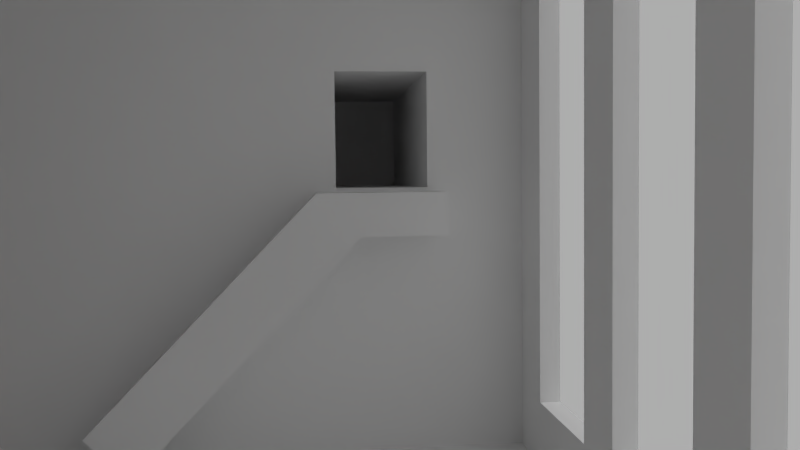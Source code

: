 # Source: homeroom.blend  (saved by Blender 2.72.0; exported with 4.5.12 LTS)
import bpy
from mathutils import Matrix  # noqa: F401  (used for matrix-valued properties, if any)

bpy.ops.wm.read_factory_settings(use_empty=True)
scene = bpy.context.scene
scene.name = 'Scene'

# ---- collections
col_collection_1 = bpy.data.collections.new('Collection 1'); scene.collection.children.link(col_collection_1)
col_collection_2 = bpy.data.collections.new('Collection 2'); scene.collection.children.link(col_collection_2)
col_collection_2.hide_render = True
col_collection_2.hide_viewport = True

# ---- images (referenced by path relative to the original .blend; pixels are not part of the script)
import os
ASSET_DIR = os.environ.get("B2B_ASSET_DIR", "")  # directory of the original .blend (textures are referenced by path, not embedded)
HERE = os.path.dirname(os.path.abspath(__file__))  # packed textures are extracted next to this script under _unpacked/

def load_image(name, relpath, width, height, colorspace="sRGB"):
    """Load a texture the original file referenced (path relative to the .blend, or extracted next to this script)."""
    p = next((c for c in (os.path.join(HERE, relpath), os.path.join(ASSET_DIR, relpath)) if relpath and os.path.exists(c)), "")
    if p:
        img = bpy.data.images.load(p, check_existing=True)
        img.name = name
    else:  # same state as the original file: an image datablock whose file is absent (Cycles renders it pink)
        img = bpy.data.images.new(name, width, height)
        img.source = "FILE"
        img.filepath = "//" + (relpath or name)
    img.colorspace_settings.name = colorspace
    return img
img_lightmap_2048 = load_image('lightmap-2048', 'home-2.png', 1024, 1024, 'sRGB')

# ---- materials (node trees are filled in below, after node groups)
mat_material_001 = bpy.data.materials.new('material.001')
mat_material_001.alpha_threshold = 0.0
mat_material_001.diffuse_color = (1.0, 1.0, 1.0, 1.0)
mat_material_001.roughness = 0.5

# ---- material node trees
mat_material_001.use_nodes = True; mat_material_001.node_tree.nodes.clear()
_N = mat_material_001.node_tree.nodes; _L = mat_material_001.node_tree.links
n0 = _N.new('ShaderNodeOutputMaterial'); n0.name = 'Material Output'; n0.location = (300, 300)
n1 = _N.new('ShaderNodeBsdfDiffuse'); n1.name = 'Diffuse BSDF'; n1.location = (10, 300)
n1.inputs[0].default_value = (1.0, 1.0, 1.0, 1.0)
n2 = _N.new('ShaderNodeTexImage'); n2.name = 'Image Texture'; n2.location = (143, 151)
n2.width = 140
n2.image = img_lightmap_2048
_L.new(n1.outputs[0], n0.inputs[0])
n0.is_active_output = True

# ---- world
world_world = bpy.data.worlds.new('World'); scene.world = world_world
world_world.color = (0.42, 0.42, 0.42)
world_world.use_sun_shadow = False
world_world.sun_shadow_jitter_overblur = 0.0
world_world.cycles.sampling_method = 'MANUAL'
world_world.cycles.sample_map_resolution = 256

# ---- cameras
cam_camera = bpy.data.cameras.new('Camera')
cam_camera.clip_end = 100.0
cam_camera.lens = 35.0
cam_camera.sensor_width = 32.0
cam_camera.sensor_height = 18.0
cam_camera.ortho_scale = 7.314
cam_camera.dof.focus_distance = 0.0

# ---- lights
light_point_003 = bpy.data.lights.new('Point.003', 'POINT')
light_point_003.color = (1.0, 0.1845, 0.0)
light_point_003.transmission_factor = 0.0
light_point_003.energy = 500.0
light_point_003.shadow_buffer_clip_start = 0.5
light_point_003.shadow_soft_size = 0.1
light_point_003.shadow_maximum_resolution = 0.006
light_point_003.use_absolute_resolution = True
light_point_003.cycles.use_multiple_importance_sampling = False
light_point_002 = bpy.data.lights.new('Point.002', 'POINT')
light_point_002.color = (1.0, 0.1845, 0.0)
light_point_002.transmission_factor = 0.0
light_point_002.energy = 500.0
light_point_002.shadow_buffer_clip_start = 0.5
light_point_002.shadow_soft_size = 0.1
light_point_002.shadow_maximum_resolution = 0.006
light_point_002.use_absolute_resolution = True
light_point_002.cycles.use_multiple_importance_sampling = False
light_point_001 = bpy.data.lights.new('Point.001', 'POINT')
light_point_001.color = (1.0, 0.1845, 0.0)
light_point_001.transmission_factor = 0.0
light_point_001.energy = 500.0
light_point_001.shadow_buffer_clip_start = 0.5
light_point_001.shadow_soft_size = 0.1
light_point_001.shadow_maximum_resolution = 0.006
light_point_001.use_absolute_resolution = True
light_point_001.cycles.use_multiple_importance_sampling = False
light_point = bpy.data.lights.new('Point', 'POINT')
light_point.transmission_factor = 0.0
light_point.energy = 1e+04
light_point.shadow_buffer_clip_start = 0.5
light_point.shadow_soft_size = 0.1
light_point.shadow_maximum_resolution = 0.006
light_point.use_absolute_resolution = True
light_point.cycles.use_multiple_importance_sampling = False

# ---- meshes
me_id112_001 = bpy.data.meshes.new('ID112.001')
me_id112_001.from_pydata([(310.0, -688.9, 196.9), (310.0, -688.9, 0.0), (521.0, -688.9, 196.9), (521.0, -688.9, 0.0), (521.0, -529.5, 196.9), (521.0, -529.5, 0.0), (310.0, -529.5, 196.9), (310.0, -529.5, 0.0), (-516.5, 78.8, 0.0), (-516.5, -441.0, 0.0), (-516.5, 78.8, 393.3), (-516.5, -441.0, 393.3), (-34.33, -441.0, 393.3), (-34.33, -441.0, -1.137e-13), (-34.33, -821.1, -1.135e-13), (-34.33, -821.1, 393.3), (-172.5, -821.1, 393.3), (-172.5, -1261.0, 393.3), (267.7, -1261.0, 393.3), (267.7, -821.1, 393.3), (267.7, -821.1, 0.0), (77.48, -821.1, -1.135e-13), (77.48, -821.1, 393.3), (77.48, -441.0, 393.3), (77.48, -822.1, -2.274e-13), (267.7, -1261.0, 0.0), (-172.5, -1261.0, 0.0), (-172.5, -821.1, 0.0), (-34.33, -822.1, -2.274e-13), (-914.2, 78.8, 393.3), (-914.2, 78.8, -2.203e-16), (-914.2, -78.77, 0.0), (-914.2, -78.77, 393.3), (-1354.0, -78.77, 393.3), (-1354.0, -78.77, 0.0), (-1354.0, 361.4, 0.0), (-1354.0, 361.4, 393.3), (-914.2, 361.4, 393.3), (-914.2, 361.4, 0.0), (-914.2, 197.7, -2.203e-16), (-914.2, 197.7, 393.3), (-516.5, 197.7, 393.3), (-516.5, 197.7, 0.0), (-516.5, 703.8, 0.0), (-516.5, 703.8, 393.3), (-27.17, 703.8, 393.3), (-27.17, 703.8, 0.0), (-27.17, 1555.0, -9.811e-14), (-27.17, 1555.0, 393.3), (-525.8, 1555.0, 393.3), (-525.8, 2252.0, 393.3), (-525.8, 2252.0, -2.274e-13), (602.4, 2252.0, -2.274e-13), (602.4, 2252.0, 393.3), (602.4, 1555.0, 393.3), (120.5, 1555.0, 393.3), (120.5, 1555.0, -9.811e-14), (602.4, 1555.0, -2.274e-13), (120.5, 703.8, 393.3), (-525.8, 1555.0, -2.274e-13), (512.0, -660.6, 169.8), (521.0, -660.6, 24.48), (512.0, -660.6, 24.48), (521.0, -660.6, 169.8), (521.0, -555.9, 169.8), (512.0, -660.6, 169.8), (512.0, -555.9, 169.8), (521.0, -660.6, 169.8), (521.0, -660.6, 24.48), (512.0, -555.9, 24.48), (512.0, -660.6, 24.48), (521.0, -555.9, 24.48), (521.0, -555.9, 169.8), (512.0, -555.9, 24.48), (521.0, -555.9, 24.48), (512.0, -555.9, 169.8), (545.3, 634.6, 203.7), (482.7, 634.6, 172.3), (545.3, 634.6, 172.3), (482.7, 634.6, 172.4), (284.3, 634.6, 32.49), (316.7, 634.6, 1.106), (450.3, 634.6, 203.7), (316.7, 691.3, 1.106), (482.7, 634.6, 172.4), (316.7, 634.6, 1.106), (482.7, 691.3, 172.4), (482.7, 691.3, 172.4), (482.7, 634.6, 172.3), (482.7, 634.6, 172.4), (482.7, 691.3, 172.3), (545.3, 691.3, 172.3), (482.7, 634.6, 172.3), (482.7, 691.3, 172.3), (545.3, 634.6, 172.3), (545.3, 691.3, 172.3), (545.3, 634.6, 203.7), (545.3, 634.6, 172.3), (545.3, 691.3, 203.7), (545.3, 634.6, 203.7), (450.3, 691.3, 203.7), (450.3, 634.6, 203.7), (545.3, 691.3, 203.7), (450.3, 634.6, 203.7), (284.3, 691.3, 32.49), (284.3, 634.6, 32.49), (450.3, 691.3, 203.7), (316.7, 691.3, 1.106), (284.3, 634.6, 32.49), (284.3, 691.3, 32.49), (316.7, 634.6, 1.106), (537.8, 954.3, 296.9), (466.2, 954.3, 206.7), (537.8, 954.3, 206.7), (466.2, 954.3, 296.9), (466.2, 954.3, 206.7), (466.2, 691.3, 296.9), (466.2, 691.3, 206.7), (466.2, 954.3, 296.9), (537.8, 691.3, 206.7), (466.2, 954.3, 206.7), (466.2, 691.3, 206.7), (537.8, 954.3, 206.7), (537.8, 954.3, 296.9), (537.8, 691.3, 206.7), (537.8, 691.3, 296.9), (537.8, 954.3, 206.7), (537.8, 954.3, 296.9), (466.2, 691.3, 296.9), (466.2, 954.3, 296.9), (537.8, 691.3, 296.9), (628.4, 533.8, 46.78), (613.3, 637.4, 46.78), (613.3, 533.8, 46.78), (628.4, 637.4, 46.78), (628.4, 637.4, 366.1), (613.3, 637.4, 46.78), (628.4, 637.4, 46.78), (613.3, 637.4, 366.1), (613.3, 533.8, 366.1), (628.4, 533.8, 46.78), (613.3, 533.8, 46.78), (628.4, 533.8, 366.1), (628.4, 637.4, 366.1), (613.3, 533.8, 366.1), (613.3, 637.4, 366.1), (628.4, 533.8, 366.1), (628.4, 379.2, 46.78), (613.3, 482.8, 46.78), (613.3, 379.2, 46.78), (628.4, 482.8, 46.78), (628.4, 482.8, 366.1), (613.3, 482.8, 46.78), (628.4, 482.8, 46.78), (613.3, 482.8, 366.1), (613.3, 379.2, 366.1), (628.4, 379.2, 46.78), (613.3, 379.2, 46.78), (628.4, 379.2, 366.1), (628.4, 482.8, 366.1), (613.3, 379.2, 366.1), (613.3, 482.8, 366.1), (628.4, 379.2, 366.1), (628.4, 224.6, 46.78), (613.3, 328.2, 46.78), (613.3, 224.6, 46.78), (628.4, 328.2, 46.78), (628.4, 328.2, 366.1), (613.3, 328.2, 46.78), (628.4, 328.2, 46.78), (613.3, 328.2, 366.1), (613.3, 224.6, 366.1), (628.4, 224.6, 46.78), (613.3, 224.6, 46.78), (628.4, 224.6, 366.1), (628.4, 328.2, 366.1), (613.3, 224.6, 366.1), (613.3, 328.2, 366.1), (628.4, 224.6, 366.1), (628.4, 70.05, 46.78), (613.3, 173.6, 46.78), (613.3, 70.05, 46.78), (628.4, 173.6, 46.78), (628.4, 173.6, 366.1), (613.3, 173.6, 46.78), (628.4, 173.6, 46.78), (613.3, 173.6, 366.1), (613.3, 70.05, 366.1), (628.4, 70.05, 46.78), (613.3, 70.05, 46.78), (628.4, 70.05, 366.1), (628.4, 173.6, 366.1), (613.3, 70.05, 366.1), (613.3, 173.6, 366.1), (628.4, 70.05, 366.1), (628.4, -84.54, 46.78), (613.3, 19.0, 46.78), (613.3, -84.54, 46.78), (628.4, 19.0, 46.78), (628.4, 19.0, 366.1), (613.3, 19.0, 46.78), (628.4, 19.0, 46.78), (613.3, 19.0, 366.1), (613.3, -84.54, 366.1), (628.4, -84.54, 46.78), (613.3, -84.54, 46.78), (628.4, -84.54, 366.1), (628.4, 19.0, 366.1), (613.3, -84.54, 366.1), (613.3, 19.0, 366.1), (628.4, -84.54, 366.1), (628.4, -239.1, 46.78), (613.3, -135.6, 46.78), (613.3, -239.1, 46.78), (628.4, -135.6, 46.78), (628.4, -135.6, 366.1), (613.3, -135.6, 46.78), (628.4, -135.6, 46.78), (613.3, -135.6, 366.1), (613.3, -239.1, 366.1), (628.4, -239.1, 46.78), (613.3, -239.1, 46.78), (628.4, -239.1, 366.1), (628.4, -135.6, 366.1), (613.3, -239.1, 366.1), (613.3, -135.6, 366.1), (628.4, -239.1, 366.1), (628.4, -393.7, 46.78), (613.3, -290.2, 46.78), (613.3, -393.7, 46.78), (628.4, -290.2, 46.78), (628.4, -290.2, 366.1), (613.3, -290.2, 46.78), (628.4, -290.2, 46.78), (613.3, -290.2, 366.1), (613.3, -393.7, 366.1), (628.4, -393.7, 46.78), (613.3, -393.7, 46.78), (628.4, -393.7, 366.1), (628.4, -290.2, 366.1), (613.3, -393.7, 366.1), (613.3, -290.2, 366.1), (628.4, -393.7, 366.1), (168.0, 358.0, 393.3), (168.0, 275.3, -2.274e-13), (168.0, 275.3, 393.3), (168.0, 358.0, -2.274e-13), (250.7, 275.3, 393.3), (168.0, 275.3, -2.274e-13), (250.7, 275.3, -2.274e-13), (168.0, 275.3, 393.3), (168.0, 358.0, 393.3), (250.7, 358.0, -2.274e-13), (168.0, 358.0, -2.274e-13), (250.7, 358.0, 393.3), (250.7, 358.0, -2.274e-13), (250.7, 275.3, 393.3), (250.7, 275.3, -2.274e-13), (250.7, 358.0, 393.3), (168.0, -23.12, 393.3), (168.0, -105.8, -2.274e-13), (168.0, -105.8, 393.3), (168.0, -23.12, -2.274e-13), (250.7, -105.8, 393.3), (168.0, -105.8, -2.274e-13), (250.7, -105.8, -2.274e-13), (168.0, -105.8, 393.3), (168.0, -23.12, 393.3), (250.7, -23.12, -2.274e-13), (168.0, -23.12, -2.274e-13), (250.7, -23.12, 393.3), (250.7, -23.12, -2.274e-13), (250.7, -105.8, 393.3), (250.7, -105.8, -2.274e-13), (250.7, -23.12, 393.3), (-178.9, -23.12, 393.3), (-178.9, -105.8, -2.274e-13), (-178.9, -105.8, 393.3), (-178.9, -23.12, -2.274e-13), (-96.19, -105.8, 393.3), (-178.9, -105.8, -2.274e-13), (-96.19, -105.8, -2.274e-13), (-178.9, -105.8, 393.3), (-178.9, -23.12, 393.3), (-96.19, -23.12, -2.274e-13), (-178.9, -23.12, -2.274e-13), (-96.19, -23.12, 393.3), (-96.19, -23.12, -2.274e-13), (-96.19, -105.8, 393.3), (-96.19, -105.8, -2.274e-13), (-96.19, -23.12, 393.3), (-188.7, 358.0, 393.3), (-188.7, 275.3, -2.274e-13), (-188.7, 275.3, 393.3), (-188.7, 358.0, -2.274e-13), (-106.0, 275.3, 393.3), (-188.7, 275.3, -2.274e-13), (-106.0, 275.3, -2.274e-13), (-188.7, 275.3, 393.3), (-188.7, 358.0, 393.3), (-106.0, 358.0, -2.274e-13), (-188.7, 358.0, -2.274e-13), (-106.0, 358.0, 393.3), (-106.0, 358.0, -2.274e-13), (-106.0, 275.3, 393.3), (-106.0, 275.3, -2.274e-13), (-106.0, 358.0, 393.3), (-495.8, 92.27, 3.297e-12), (-495.8, -426.8, 393.3), (-495.8, -426.8, 6.594e-12), (-495.8, 92.27, 393.3), (66.06, -424.1, 2.04e-12), (168.0, -105.8, -2.274e-13), (103.5, 691.3, 2.045e-12), (391.6, -424.1, 5.057e-12), (250.7, -105.8, -2.274e-13), (250.7, -23.12, -2.274e-13), (250.7, 275.3, -2.274e-13), (250.7, 358.0, -2.274e-13), (445.6, -529.5, 2.804e-12), (391.6, -529.5, 2.554e-12), (168.0, 358.0, -2.274e-13), (613.3, 691.3, 7.11e-12), (168.0, -23.12, -2.274e-13), (168.0, 275.3, -2.274e-13), (445.6, -424.1, 5.556e-12), (613.3, -424.1, 7.11e-12), (-188.7, 275.3, -2.274e-13), (-178.9, -23.12, -2.274e-13), (-106.0, 275.3, -2.274e-13), (-178.9, -105.8, -2.274e-13), (-96.19, -23.12, -2.274e-13), (-106.0, 358.0, -2.274e-13), (-23.27, -426.8, 2.579e-11), (-495.8, 92.27, 3.297e-12), (-495.8, -426.8, 6.594e-12), (-495.8, 179.2, 1.888e-12), (-495.8, 691.3, 6.594e-12), (-96.19, -105.8, -2.274e-13), (252.0, -1243.0, 0.0), (-156.3, -834.5, -1.047e-13), (-156.3, -1243.0, 0.0), (-23.27, -834.5, -1.091e-13), (66.06, -834.5, -1.106e-13), (-11.44, 691.3, 3.41e-12), (252.0, -834.5, -1.047e-13), (-11.44, 1574.0, -1.556e-13), (-490.2, 2235.0, -3.163e-13), (-490.2, 1574.0, -2.274e-13), (579.3, 2235.0, -3.163e-13), (103.5, 1574.0, -1.542e-13), (579.3, 1574.0, -2.274e-13), (-188.7, 358.0, -2.274e-13), (-926.2, 179.2, -1.924e-16), (-926.2, 92.27, -1.789e-16), (-926.2, -69.12, -1.374e-16), (-1338.0, 342.7, 0.0), (-1338.0, -69.12, 0.0), (-926.2, 342.7, -1.374e-16), (-926.2, 92.27, 393.3), (-495.8, 92.27, 3.297e-12), (-926.2, 92.27, -1.789e-16), (-495.8, 92.27, 393.3), (-11.44, 691.3, 393.3), (-495.8, 179.2, 393.3), (-495.8, 691.3, 393.3), (-495.8, 92.27, 393.3), (-495.8, -426.8, 393.3), (-23.27, -426.8, 393.3), (-23.27, -834.5, 393.3), (-156.3, -1106.0, 393.3), (-156.3, -834.5, 393.3), (252.0, -1106.0, 393.3), (66.06, -834.5, 393.3), (252.0, -834.5, 393.3), (-926.2, 92.27, 393.3), (-926.2, 179.2, 393.3), (-926.2, 342.7, 393.3), (-1338.0, -69.12, 393.3), (-1338.0, 342.7, 393.3), (-926.2, -69.12, 393.3), (579.3, 2235.0, 393.3), (-490.2, 1574.0, 393.3), (-490.2, 2235.0, 393.3), (-11.44, 1574.0, 393.3), (103.5, 1574.0, 393.3), (66.06, -424.1, 393.3), (579.3, 1574.0, 393.3), (103.5, 691.3, 393.3), (613.3, -424.1, 393.3), (613.3, 691.3, 393.3), (-495.8, -426.8, 393.3), (-23.27, -426.8, 2.579e-11), (-495.8, -426.8, 6.594e-12), (-23.27, -426.8, 393.3), (391.6, -529.5, 2.554e-12), (391.6, -424.1, 114.2), (391.6, -529.5, 114.2), (391.6, -424.1, 5.057e-12), (391.6, -538.2, 5.108e-12), (445.6, -529.5, 2.804e-12), (391.6, -529.5, 2.554e-12), (445.6, -538.2, 5.608e-12), (445.6, -424.1, 114.2), (445.6, -529.5, 2.804e-12), (445.6, -529.5, 114.2), (445.6, -424.1, 5.556e-12), (66.06, -424.1, 393.3), (391.6, -424.1, 5.057e-12), (66.06, -424.1, 2.04e-12), (391.6, -424.1, 114.2), (445.6, -424.1, 114.2), (613.3, -424.1, 7.11e-12), (445.6, -424.1, 5.556e-12), (613.3, -424.1, 393.3), (613.3, -424.1, 393.3), (613.3, -393.7, 366.1), (613.3, -424.1, 7.11e-12), (613.3, 691.3, 393.3), (613.3, -290.2, 366.1), (613.3, -239.1, 366.1), (613.3, -290.2, 46.78), (613.3, -135.6, 366.1), (613.3, -84.54, 366.1), (613.3, -135.6, 46.78), (613.3, 19.0, 366.1), (613.3, 70.05, 366.1), (613.3, 19.0, 46.78), (613.3, 173.6, 366.1), (613.3, 224.6, 366.1), (613.3, 173.6, 46.78), (613.3, 328.2, 366.1), (613.3, 379.2, 366.1), (613.3, 328.2, 46.78), (613.3, 482.8, 366.1), (613.3, 533.8, 366.1), (613.3, 482.8, 46.78), (613.3, 637.4, 366.1), (613.3, 637.4, 46.78), (613.3, -393.7, 46.78), (613.3, 691.3, 7.11e-12), (613.3, -239.1, 46.78), (613.3, -84.54, 46.78), (613.3, 70.05, 46.78), (613.3, 224.6, 46.78), (613.3, 379.2, 46.78), (613.3, 533.8, 46.78), (613.3, 691.3, 7.11e-12), (545.3, 691.3, 172.3), (316.7, 691.3, 1.106), (613.3, 691.3, 393.3), (545.3, 691.3, 203.7), (537.8, 691.3, 206.7), (450.3, 691.3, 203.7), (537.8, 691.3, 296.9), (466.2, 691.3, 296.9), (103.5, 691.3, 393.3), (103.5, 691.3, 2.045e-12), (284.3, 691.3, 32.49), (466.2, 691.3, 206.7), (482.7, 691.3, 172.3), (482.7, 691.3, 172.4), (103.5, 1574.0, 393.3), (103.5, 691.3, 2.045e-12), (103.5, 691.3, 393.3), (103.5, 1574.0, -1.542e-13), (103.5, 1574.0, -1.542e-13), (579.3, 1574.0, 393.3), (579.3, 1574.0, -2.274e-13), (103.5, 1574.0, 393.3), (579.3, 2235.0, 393.3), (579.3, 1574.0, -2.274e-13), (579.3, 1574.0, 393.3), (579.3, 2235.0, -3.163e-13), (579.3, 2235.0, 393.3), (-490.2, 2235.0, -3.163e-13), (579.3, 2235.0, -3.163e-13), (-490.2, 2235.0, 393.3), (-490.2, 2235.0, -3.163e-13), (-490.2, 1574.0, 393.3), (-490.2, 1574.0, -2.274e-13), (-490.2, 2235.0, 393.3), (-490.2, 1574.0, 393.3), (-11.44, 1574.0, -1.556e-13), (-490.2, 1574.0, -2.274e-13), (-11.44, 1574.0, 393.3), (-11.44, 1574.0, -1.556e-13), (-11.44, 691.3, 393.3), (-11.44, 691.3, 3.41e-12), (-11.44, 1574.0, 393.3), (-11.44, 691.3, 393.3), (-495.8, 691.3, 6.594e-12), (-11.44, 691.3, 3.41e-12), (-495.8, 691.3, 393.3), (-495.8, 691.3, 6.594e-12), (-495.8, 179.2, 393.3), (-495.8, 179.2, 1.888e-12), (-495.8, 691.3, 393.3), (-495.8, 179.2, 1.888e-12), (-926.2, 179.2, 393.3), (-926.2, 179.2, -1.924e-16), (-495.8, 179.2, 393.3), (-926.2, 342.7, 393.3), (-926.2, 179.2, -1.924e-16), (-926.2, 179.2, 393.3), (-926.2, 342.7, -1.374e-16), (-926.2, 342.7, 393.3), (-1338.0, 342.7, 0.0), (-926.2, 342.7, -1.374e-16), (-1338.0, 342.7, 393.3), (-1338.0, 342.7, 0.0), (-1338.0, -69.12, 393.3), (-1338.0, -69.12, 0.0), (-1338.0, 342.7, 393.3), (-1338.0, -69.12, 0.0), (-926.2, -69.12, 393.3), (-926.2, -69.12, -1.374e-16), (-1338.0, -69.12, 393.3), (-926.2, -69.12, 393.3), (-926.2, 92.27, -1.789e-16), (-926.2, -69.12, -1.374e-16), (-926.2, 92.27, 393.3), (-23.27, -426.8, 2.579e-11), (-23.27, -834.5, 393.3), (-23.27, -834.5, -1.091e-13), (-23.27, -426.8, 393.3), (-23.27, -834.5, 393.3), (-156.3, -834.5, -1.047e-13), (-23.27, -834.5, -1.091e-13), (-156.3, -834.5, 393.3), (-156.3, -834.5, -1.047e-13), (-156.3, -1243.0, 393.3), (-156.3, -1243.0, 0.0), (-156.3, -834.5, 393.3), (-156.3, -1243.0, 393.3), (252.0, -1243.0, 0.0), (-156.3, -1243.0, 0.0), (252.0, -1243.0, 393.3), (252.0, -1243.0, 0.0), (252.0, -1243.0, 393.3), (252.0, -834.5, -1.047e-13), (252.0, -834.5, 393.3), (252.0, -834.5, -1.047e-13), (66.06, -834.5, 393.3), (66.06, -834.5, -1.106e-13), (252.0, -834.5, 393.3), (66.06, -424.1, 393.3), (66.06, -834.5, -1.106e-13), (66.06, -834.5, 393.3), (66.06, -424.1, 2.04e-12), (252.0, -1106.0, 393.3), (-156.3, -1243.0, 393.3), (-156.3, -1106.0, 393.3), (252.0, -1243.0, 393.3), (445.6, -424.1, 114.2), (391.6, -424.1, 114.2), (445.6, -530.0, 114.2), (391.6, -530.0, 114.2), (391.6, -529.5, 2.554e-12), (391.6, -538.2, 114.2), (391.6, -538.2, 5.108e-12), (391.6, -529.5, 114.2), (310.0, -529.5, 0.0), (320.6, -538.2, 0.0), (310.0, -688.9, 0.0), (391.6, -529.5, 2.554e-12), (391.6, -538.2, 5.108e-12), (521.0, -529.5, 0.0), (445.6, -538.2, 5.608e-12), (445.6, -529.5, 2.804e-12), (512.0, -538.2, 0.0), (512.0, -682.3, 0.0), (320.6, -682.3, 0.0), (521.0, -688.9, 0.0), (512.0, -682.3, 0.0), (320.6, -538.2, 0.0), (320.6, -682.3, 0.0), (512.0, -538.2, 0.0), (445.6, -538.2, 5.608e-12), (445.6, -538.2, 114.2), (445.6, -529.5, 2.804e-12), (445.6, -529.5, 114.2), (445.6, -529.5, 196.9), (445.6, -530.0, 114.2), (445.6, -530.0, 196.9), (445.6, -529.5, 114.2), (445.6, -530.0, 114.2), (391.6, -538.2, 114.2), (391.6, -530.0, 114.2), (445.6, -538.2, 114.2), (391.6, -530.0, 114.2), (391.6, -529.5, 196.9), (391.6, -530.0, 196.9), (391.6, -529.5, 114.2), (512.0, -538.2, 196.9), (445.6, -538.2, 5.608e-12), (512.0, -538.2, 0.0), (445.6, -538.2, 114.2), (391.6, -538.2, 5.108e-12), (320.6, -538.2, 196.9), (320.6, -538.2, 0.0), (391.6, -538.2, 114.2), (320.6, -682.3, 0.0), (320.6, -538.2, 196.9), (320.6, -682.3, 196.9), (320.6, -538.2, 0.0), (320.6, -682.3, 196.9), (512.0, -682.3, 0.0), (320.6, -682.3, 0.0), (512.0, -682.3, 196.9), (512.0, -682.3, 196.9), (512.0, -660.6, 169.8), (512.0, -682.3, 0.0), (512.0, -538.2, 196.9), (512.0, -555.9, 169.8), (512.0, -555.9, 24.48), (512.0, -660.6, 24.48), (512.0, -538.2, 0.0), (310.0, -688.9, 196.9), (320.6, -682.3, 196.9), (310.0, -529.5, 196.9), (521.0, -688.9, 196.9), (512.0, -682.3, 196.9), (512.0, -538.2, 196.9), (320.6, -538.2, 196.9), (391.6, -529.5, 196.9), (391.6, -530.0, 196.9), (445.6, -530.0, 196.9), (445.6, -529.5, 196.9), (521.0, -529.5, 196.9), (511.7, -682.4, 197.8), (370.1, -538.3, 197.8), (370.3, -682.3, 196.9), (511.7, -538.3, 197.8), (370.3, -682.3, 196.9), (320.6, -538.2, 196.9), (320.6, -682.3, 196.9), (370.3, -538.2, 196.9)], [(1, 0), (3, 2), (5, 4), (7, 6), (9, 8), (8, 10), (11, 10), (12, 11), (13, 12), (14, 13), (14, 15), (16, 15), (17, 16), (18, 17), (19, 18), (20, 19), (21, 20), (21, 22), (23, 22), (21, 24), (20, 25), (25, 26), (26, 27), (22, 19), (25, 18), (26, 17), (27, 16), (27, 14), (28, 14), (15, 12), (10, 29), (30, 29), (30, 31), (31, 32), (32, 33), (34, 33), (34, 35), (35, 36), (36, 37), (38, 37), (38, 39), (39, 40), (40, 41), (42, 41), (42, 43), (43, 44), (44, 45), (46, 45), (47, 46), (47, 48), (48, 49), (49, 50), (51, 50), (51, 52), (52, 53), (53, 54), (54, 55), (56, 55), (57, 56), (58, 55), (57, 54), (52, 57), (59, 51), (50, 53), (59, 49), (47, 59), (48, 45), (43, 46), (41, 44), (39, 42), (37, 40), (35, 38), (33, 36), (31, 34), (29, 32), (8, 30), (9, 11), (13, 9)], [(478, 481, 479), (512, 510, 511), (510, 513, 511), (415, 416, 439), (247, 250, 248), (227, 230, 228), (457, 447, 449), (271, 274, 272), (490, 493, 491), (87, 90, 88), (111, 114, 112), (602, 605, 603), (287, 290, 288), (239, 242, 240), (534, 537, 535), (486, 489, 487), (466, 469, 467), (183, 186, 184), (131, 134, 132), (299, 302, 300), (83, 86, 84), (187, 190, 188), (522, 525, 523), (207, 210, 208), (502, 505, 503), (60, 63, 61), (143, 146, 144), (395, 398, 396), (175, 178, 176), (219, 222, 220), (518, 521, 519), (307, 310, 308), (199, 202, 200), (403, 406, 404), (191, 194, 192), (526, 529, 527), (64, 67, 65), (323, 324, 321), (127, 130, 128), (263, 266, 264), (215, 218, 216), (462, 465, 463), (546, 549, 547), (72, 75, 73), (259, 262, 260), (211, 214, 212), (279, 282, 280), (135, 138, 136), (330, 334, 335), (95, 98, 96), (399, 402, 400), (331, 321, 329), (235, 238, 236), (355, 358, 356), (231, 234, 232), (275, 278, 276), (630, 631, 633), (251, 254, 252), (550, 553, 551), (506, 509, 507), (498, 501, 499), (386, 368, 366), (99, 102, 100), (167, 170, 168), (203, 206, 204), (223, 226, 224), (601, 597, 594), (91, 94, 92), (267, 270, 268), (119, 122, 120), (474, 477, 475), (451, 450, 454), (577, 575, 576), (171, 174, 172), (579, 581, 580), (303, 306, 304), (159, 162, 160), (123, 126, 124), (584, 582, 583), (582, 585, 583), (291, 294, 292), (377, 380, 378), (139, 142, 140), (482, 485, 483), (195, 198, 196), (283, 286, 284), (494, 497, 495), (68, 71, 69), (586, 589, 587), (391, 394, 392), (147, 150, 148), (115, 118, 116), (376, 375, 380), (151, 154, 152), (163, 166, 164), (255, 258, 256), (531, 532, 530), (542, 545, 543), (243, 246, 244), (540, 538, 539), (410, 407, 414), (359, 362, 360), (556, 557, 554), (557, 555, 554), (558, 561, 559), (606, 609, 607), (592, 590, 591), (590, 593, 591), (634, 635, 637), (179, 182, 180), (109, 107, 108), (107, 110, 108), (155, 158, 156), (613, 614, 611), (295, 298, 296), (514, 517, 515), (626, 625, 624), (624, 623, 626), (470, 473, 471), (103, 106, 104), (353, 358, 355), (480, 478, 479), (80, 81, 79), (82, 79, 76), (82, 80, 79), (79, 77, 78), (79, 78, 76), (416, 415, 419), (417, 415, 439), (418, 440, 438), (418, 434, 432), (418, 438, 437), (415, 425, 423), (418, 437, 435), (422, 415, 423), (425, 415, 426), (428, 418, 429), (431, 418, 432), (434, 418, 435), (415, 422, 420), (415, 418, 428), (415, 428, 426), (418, 431, 429), (249, 247, 248), (415, 420, 419), (229, 227, 228), (460, 461, 449), (453, 459, 455), (449, 447, 460), (455, 456, 453), (448, 447, 451), (447, 450, 451), (273, 271, 272), (458, 456, 457), (456, 458, 453), (449, 458, 457), (447, 448, 460), (492, 490, 491), (89, 87, 88), (113, 111, 112), (604, 602, 603), (289, 287, 288), (241, 239, 240), (536, 534, 535), (488, 486, 487), (468, 466, 467), (185, 183, 184), (133, 131, 132), (301, 299, 300), (85, 83, 84), (189, 187, 188), (524, 522, 523), (209, 207, 208), (504, 502, 503), (62, 60, 61), (145, 143, 144), (397, 395, 396), (177, 175, 176), (221, 219, 220), (520, 518, 519), (309, 307, 308), (201, 199, 200), (405, 403, 404), (193, 191, 192), (528, 526, 527), (66, 64, 65), (312, 323, 321), (129, 127, 128), (265, 263, 264), (217, 215, 216), (464, 462, 463), (548, 546, 547), (74, 72, 73), (261, 259, 260), (213, 211, 212), (281, 279, 280), (137, 135, 136), (352, 344, 337), (336, 334, 327), (337, 336, 352), (336, 353, 354), (97, 95, 96), (333, 338, 330), (336, 327, 352), (336, 354, 334), (333, 330, 335), (330, 328, 334), (334, 328, 327), (401, 399, 400), (339, 345, 343), (321, 331, 312), (341, 339, 343), (321, 322, 313), (342, 340, 341), (313, 344, 321), (342, 341, 343), (321, 344, 332), (311, 333, 343), (333, 311, 338), (346, 350, 349), (350, 351, 349), (313, 350, 344), (331, 329, 328), (331, 338, 312), (347, 346, 349), (347, 348, 346), (344, 352, 332), (237, 235, 236), (329, 321, 332), (350, 346, 344), (333, 342, 343), (329, 327, 328), (338, 311, 312), (357, 355, 356), (233, 231, 232), (277, 275, 276), (632, 631, 630), (253, 251, 252), (552, 550, 551), (508, 506, 507), (500, 498, 499), (373, 374, 372), (386, 388, 389), (373, 372, 370), (364, 363, 388), (370, 371, 369), (386, 366, 388), (373, 370, 369), (381, 387, 385), (369, 368, 373), (385, 384, 381), (384, 383, 381), (368, 367, 366), (388, 390, 389), (384, 382, 383), (366, 375, 376), (366, 364, 388), (366, 376, 364), (363, 384, 385), (101, 99, 100), (368, 386, 373), (364, 365, 363), (363, 385, 388), (169, 167, 168), (205, 203, 204), (225, 223, 224), (598, 601, 600), (594, 597, 596), (597, 595, 596), (93, 91, 92), (594, 599, 601), (601, 599, 600), (269, 267, 268), (121, 119, 120), (476, 474, 475), (453, 451, 459), (454, 450, 455), (574, 577, 576), (451, 452, 459), (454, 452, 451), (450, 456, 455), (173, 171, 172), (578, 579, 580), (305, 303, 304), (161, 159, 160), (125, 123, 124), (322, 321, 318), (318, 317, 322), (320, 319, 325), (314, 315, 311), (314, 320, 325), (315, 312, 311), (317, 324, 323), (317, 326, 322), (325, 315, 314), (317, 323, 316), (326, 316, 315), (325, 326, 315), (326, 317, 316), (293, 291, 292), (379, 377, 378), (141, 139, 140), (484, 482, 483), (197, 195, 196), (285, 283, 284), (496, 494, 495), (70, 68, 69), (588, 586, 587), (393, 391, 392), (149, 147, 148), (117, 115, 116), (377, 376, 380), (153, 151, 152), (165, 163, 164), (257, 255, 256), (533, 531, 530), (544, 542, 543), (245, 243, 244), (541, 540, 539), (412, 413, 411), (410, 408, 409), (414, 412, 411), (410, 409, 407), (414, 411, 410), (361, 359, 360), (433, 431, 432), (428, 429, 444), (433, 432, 445), (430, 428, 444), (445, 440, 433), (436, 434, 435), (436, 440, 445), (444, 440, 430), (425, 426, 443), (422, 423, 442), (427, 425, 443), (424, 422, 442), (443, 417, 427), (417, 441, 424), (436, 435, 446), (446, 438, 440), (439, 421, 417), (421, 419, 420), (417, 421, 441), (436, 446, 440), (443, 430, 417), (442, 417, 424), (421, 420, 441), (430, 440, 417), (417, 442, 427), (440, 444, 433), (560, 558, 559), (608, 606, 607), (565, 566, 563), (570, 568, 569), (562, 565, 563), (570, 569, 567), (572, 564, 563), (567, 573, 570), (573, 571, 570), (573, 564, 572), (571, 573, 572), (564, 562, 563), (636, 635, 634), (181, 179, 180), (615, 613, 617), (612, 610, 611), (612, 616, 617), (612, 611, 616), (616, 615, 617), (157, 155, 156), (611, 610, 613), (613, 615, 614), (297, 295, 296), (516, 514, 515), (624, 625, 620), (628, 627, 623), (620, 618, 624), (629, 628, 623), (621, 629, 623), (622, 621, 623), (618, 621, 619), (621, 622, 619), (618, 619, 624), (623, 627, 626), (472, 470, 471), (105, 103, 104), (354, 353, 355)])
_uv = me_id112_001.uv_layers.new(name='UVMap')
_uv.uv.foreach_set('vector', [0.5823, 0.5834, 0.6727, 0.5834, 0.6727, 0.3943, 0.2872, 0.876, 0.2872, 0.7845, 0.1968, 0.876, 0.2851, 0.7825, 0.1948, 0.7825, 0.1948, 0.874, 0.5281, 0.9308, 0.5281, 0.9492, 0.4377, 0.9492, 0.5763, 0.9064, 0.5763, 0.9248, 0.4859, 0.9248, 0.3474, 0.7845, 0.3474, 0.8029, 0.3414, 0.8029, 0.8956, 0.876, 0.9378, 0.7845, 0.9378, 0.876, 0.7269, 0.9492, 0.8173, 0.9492, 0.8173, 0.9308, 0.004008, 0.6809, 0.1908, 0.6809, 0.1908, 0.5894, 0.3775, 0.8029, 0.3835, 0.8029, 0.3835, 0.7845, 0.2932, 0.8029, 0.3112, 0.8029, 0.3112, 0.7845, 0.7751, 0.7785, 0.8173, 0.7785, 0.8173, 0.7357, 0.8233, 0.9492, 0.9137, 0.9492, 0.9137, 0.9308, 0.3715, 0.7845, 0.3715, 0.8029, 0.3655, 0.8029, 0.09438, 0.7845, 0.09438, 0.876, 0.004008, 0.876, 0.6787, 0.1931, 0.7691, 0.1931, 0.7691, 0.004008, 0.5823, 0.1931, 0.6727, 0.1931, 0.6727, 0.004008, 0.9799, 0.9736, 0.9859, 0.9736, 0.9859, 0.8821, 0.3353, 0.8577, 0.3353, 0.876, 0.3293, 0.876, 0.4799, 0.9064, 0.4799, 0.9248, 0.3896, 0.9248, 0.8233, 0.9736, 0.9137, 0.9736, 0.9137, 0.9552, 0.9799, 0.09556, 0.9859, 0.09556, 0.9859, 0.004008, 0.6787, 0.6809, 0.7691, 0.6809, 0.7691, 0.5894, 0.3835, 0.8333, 0.3835, 0.8517, 0.3775, 0.8517, 0.9137, 0.4918, 0.9137, 0.5834, 0.8715, 0.5834, 0.8233, 0.437, 0.8293, 0.437, 0.8293, 0.3943, 0.3594, 0.7845, 0.3594, 0.8029, 0.3534, 0.8029, 0.7992, 0.7297, 0.8173, 0.7297, 0.8173, 0.6869, 0.7088, 0.8089, 0.7088, 0.8273, 0.7028, 0.8273, 0.09438, 0.9918, 0.09438, 0.998, 0.004008, 0.998, 0.7691, 0.8821, 0.7691, 0.9248, 0.6787, 0.9248, 0.3835, 0.6869, 0.3835, 0.7785, 0.1968, 0.7785, 0.9799, 0.876, 0.9859, 0.876, 0.9859, 0.7845, 0.7932, 0.6869, 0.7932, 0.7297, 0.7751, 0.7297, 0.6968, 0.8089, 0.6968, 0.8273, 0.6908, 0.8273, 0.8715, 0.09556, 0.9137, 0.09556, 0.9137, 0.004008, 0.3474, 0.8333, 0.3474, 0.8517, 0.3414, 0.8517, 0.8655, 0.8821, 0.8655, 0.9004, 0.7751, 0.9004, 0.9378, 0.1016, 0.9378, 0.1931, 0.9197, 0.1931, 0.9438, 0.1931, 0.9619, 0.1931, 0.9619, 0.1016, 0.9679, 0.7785, 0.9739, 0.7785, 0.9739, 0.6869, 0.1908, 0.6869, 0.1908, 0.7785, 0.004008, 0.7785, 0.5823, 0.6809, 0.6727, 0.6809, 0.6727, 0.5894, 0.8594, 0.437, 0.8655, 0.437, 0.8655, 0.3943, 0.9859, 0.2967, 0.9859, 0.3882, 0.9679, 0.3882, 0.3594, 0.8333, 0.3594, 0.8517, 0.3534, 0.8517, 0.8173, 0.9552, 0.8173, 0.9736, 0.7269, 0.9736, 0.2872, 0.9918, 0.2872, 0.998, 0.1968, 0.998, 0.7691, 0.3882, 0.6787, 0.3882, 0.7691, 0.1991, 0.2932, 0.8517, 0.2992, 0.8517, 0.2992, 0.8333, 0.9498, 0.9552, 0.9498, 0.9614, 0.9438, 0.9614, 0.8655, 0.6869, 0.8233, 0.7297, 0.8655, 0.7297, 0.9799, 0.7785, 0.9859, 0.7785, 0.9859, 0.6869, 0.8233, 0.2907, 0.9137, 0.2907, 0.9137, 0.1991, 0.9799, 0.6809, 0.9859, 0.6809, 0.9859, 0.5894, 0.9859, 0.1991, 0.9859, 0.2907, 0.9679, 0.2907, 0.8655, 0.7357, 0.8233, 0.7785, 0.8655, 0.7785, 0.9679, 0.4858, 0.9859, 0.4858, 0.9859, 0.3943, 0.2872, 0.8821, 0.2872, 0.9248, 0.1968, 0.9248, 0.5763, 0.7845, 0.5763, 0.876, 0.4859, 0.876, 0.7751, 0.876, 0.8655, 0.876, 0.8655, 0.7845, 0.1968, 0.5834, 0.2872, 0.5834, 0.2872, 0.3943, 0.3173, 0.8029, 0.3353, 0.8029, 0.3353, 0.7845, 0.2872, 0.9796, 0.2872, 0.9858, 0.1968, 0.9858, 0.09438, 0.9796, 0.09438, 0.9858, 0.004008, 0.9858, 0.3594, 0.8577, 0.3594, 0.876, 0.3534, 0.876, 0.7149, 0.8273, 0.7209, 0.8273, 0.7209, 0.8089, 0.2932, 0.8273, 0.3112, 0.8273, 0.3112, 0.8089, 0.8956, 0.7785, 0.9378, 0.7785, 0.9378, 0.6869, 0.9619, 0.4918, 0.9619, 0.5834, 0.9438, 0.5834, 0.3896, 0.6809, 0.5763, 0.6809, 0.5763, 0.5894, 0.9619, 0.9308, 0.9197, 0.937, 0.9619, 0.937, 0.9137, 0.8821, 0.9137, 0.9248, 0.8715, 0.9248, 0.9679, 0.6809, 0.9739, 0.6809, 0.9739, 0.5894, 0.8715, 0.437, 0.8775, 0.437, 0.8775, 0.3943, 0.5341, 0.9736, 0.6245, 0.9736, 0.6245, 0.9552, 0.3112, 0.8333, 0.3112, 0.8517, 0.3052, 0.8517, 0.9438, 0.3882, 0.9619, 0.3882, 0.9619, 0.2967, 0.3835, 0.876, 0.3775, 0.876, 0.3835, 0.8577, 0.3715, 0.8577, 0.3715, 0.876, 0.3655, 0.876, 0.4377, 0.9736, 0.5281, 0.9736, 0.5281, 0.9552, 0.5823, 0.876, 0.6727, 0.876, 0.6727, 0.7845, 0.5763, 0.9796, 0.5763, 0.9858, 0.4859, 0.9858, 0.7691, 0.3943, 0.7691, 0.5834, 0.6787, 0.5834, 0.3233, 0.8577, 0.3233, 0.876, 0.3173, 0.876, 0.9438, 0.4858, 0.9619, 0.4858, 0.9619, 0.3943, 0.5823, 0.3882, 0.6727, 0.3882, 0.6727, 0.1991, 0.3233, 0.8333, 0.3233, 0.8517, 0.3173, 0.8517, 0.9197, 0.9736, 0.9257, 0.9736, 0.9257, 0.9674, 0.2932, 0.5834, 0.4799, 0.5834, 0.4799, 0.4918, 0.3353, 0.8333, 0.3353, 0.8517, 0.3293, 0.8517, 0.9197, 0.2907, 0.9378, 0.2907, 0.9378, 0.1991, 0.751, 0.8273, 0.7691, 0.8273, 0.7691, 0.7845, 0.9679, 0.9736, 0.9739, 0.9736, 0.9739, 0.8821, 0.2992, 0.8577, 0.2992, 0.876, 0.2932, 0.876, 0.9378, 0.5894, 0.9378, 0.6809, 0.9197, 0.6809, 0.7751, 0.09556, 0.8655, 0.09556, 0.8655, 0.004008, 0.9619, 0.004008, 0.9619, 0.09556, 0.9197, 0.09556, 0.245, 0.9492, 0.3353, 0.9492, 0.3353, 0.9308, 0.1908, 0.7845, 0.1908, 0.876, 0.1004, 0.876, 0.4799, 0.4858, 0.2932, 0.4858, 0.4799, 0.3943, 0.9137, 0.2967, 0.9137, 0.3882, 0.8233, 0.3882, 0.3594, 0.8273, 0.3534, 0.8273, 0.3594, 0.8089, 0.8213, 0.7277, 0.8213, 0.6849, 0.8635, 0.6849, 0.8414, 0.3943, 0.8414, 0.437, 0.8353, 0.437, 0.1968, 0.9736, 0.239, 0.9736, 0.239, 0.9308, 0.3835, 0.8273, 0.3835, 0.8089, 0.3775, 0.8273, 0.3655, 0.8273, 0.3715, 0.8273, 0.3715, 0.8089, 0.8896, 0.3943, 0.8835, 0.437, 0.8896, 0.437, 0.3112, 0.8577, 0.3112, 0.876, 0.3052, 0.876, 0.3474, 0.8273, 0.3414, 0.8273, 0.3474, 0.8089, 0.3634, 0.8253, 0.3634, 0.8069, 0.3695, 0.8069, 0.7691, 0.9796, 0.7691, 0.9858, 0.6787, 0.9858, 0.7028, 0.8029, 0.7088, 0.8029, 0.7088, 0.7845, 0.9438, 0.6809, 0.9619, 0.6809, 0.9619, 0.5894, 0.8233, 0.1931, 0.9137, 0.1931, 0.9137, 0.1016, 0.6847, 0.8273, 0.6787, 0.8273, 0.6847, 0.8089, 0.6787, 0.876, 0.6968, 0.8333, 0.6968, 0.876, 0.5763, 0.6869, 0.5763, 0.7785, 0.3896, 0.7785, 0.7209, 0.9552, 0.7209, 0.9736, 0.6305, 0.9736, 0.3835, 0.9248, 0.3835, 0.8821, 0.2932, 0.9248, 0.1948, 0.3922, 0.1948, 0.5814, 0.2851, 0.3922, 0.6727, 0.9796, 0.6727, 0.9858, 0.5823, 0.9858, 0.9378, 0.9552, 0.9378, 0.9614, 0.9197, 0.9614, 0.9619, 0.9492, 0.9197, 0.9492, 0.9619, 0.943, 0.3815, 0.8069, 0.3755, 0.8069, 0.3755, 0.8253, 0.3394, 0.8253, 0.3394, 0.8069, 0.3454, 0.8069, 0.3514, 0.8069, 0.3574, 0.8069, 0.3514, 0.8253, 0.1908, 0.9918, 0.1004, 0.998, 0.1908, 0.998, 0.245, 0.9736, 0.3353, 0.9552, 0.3353, 0.9736, 0.7209, 0.8333, 0.7209, 0.876, 0.7028, 0.876, 0.9438, 0.876, 0.9619, 0.7845, 0.9619, 0.876, 0.9619, 0.1991, 0.9438, 0.2907, 0.9619, 0.2907, 0.3173, 0.8273, 0.3353, 0.8273, 0.3353, 0.8089, 0.9859, 0.5834, 0.9859, 0.4918, 0.9799, 0.5834, 0.8655, 0.9858, 0.7751, 0.9858, 0.8655, 0.9796, 0.9679, 0.1931, 0.9739, 0.004008, 0.9739, 0.1931, 0.9679, 0.5834, 0.9739, 0.4918, 0.9739, 0.5834, 0.9076, 0.437, 0.9137, 0.3943, 0.9137, 0.437, 0.745, 0.7845, 0.7269, 0.8273, 0.745, 0.8273, 0.1908, 0.004008, 0.004008, 0.1931, 0.1908, 0.1931, 0.004008, 0.9248, 0.1908, 0.9064, 0.1908, 0.9248, 0.6305, 0.9492, 0.7209, 0.9492, 0.7209, 0.9308, 0.09438, 0.9736, 0.004008, 0.9736, 0.09438, 0.9552, 0.9016, 0.3943, 0.8956, 0.437, 0.9016, 0.437, 0.3634, 0.7825, 0.3695, 0.7825, 0.3634, 0.8009, 0.9177, 0.9288, 0.9177, 0.935, 0.9598, 0.9288, 0.3414, 0.876, 0.3474, 0.876, 0.3474, 0.8577, 0.8655, 0.5894, 0.8233, 0.6809, 0.8655, 0.6809, 0.4357, 0.9288, 0.5261, 0.9288, 0.4357, 0.9472, 0.9177, 0.941, 0.9598, 0.941, 0.9177, 0.9472, 0.8936, 0.874, 0.9358, 0.7825, 0.8936, 0.7825, 0.002004, 0.9532, 0.002004, 0.9716, 0.09238, 0.9532, 0.6727, 0.8821, 0.5823, 0.9248, 0.6727, 0.9248, 0.8936, 0.7765, 0.9358, 0.6849, 0.8936, 0.6849, 0.8474, 0.437, 0.8534, 0.437, 0.8534, 0.3943, 0.8454, 0.435, 0.8454, 0.3922, 0.8514, 0.3922, 0.002004, 0.5874, 0.002004, 0.6789, 0.1888, 0.5874, 0.3755, 0.7825, 0.3755, 0.8009, 0.3815, 0.7825, 0.2912, 0.7825, 0.2912, 0.8009, 0.3092, 0.7825, 0.7731, 0.7337, 0.7731, 0.7765, 0.8153, 0.7337, 0.9418, 0.3922, 0.9598, 0.3922, 0.9418, 0.4838, 0.3394, 0.7825, 0.3454, 0.7825, 0.3394, 0.8009, 0.002004, 0.7825, 0.09238, 0.7825, 0.002004, 0.874, 0.002004, 0.6849, 0.1888, 0.6849, 0.002004, 0.7765, 0.5803, 0.002004, 0.5803, 0.1911, 0.6707, 0.002004, 0.6767, 0.9776, 0.7671, 0.9776, 0.6767, 0.9838, 0.3514, 0.7825, 0.3574, 0.7825, 0.3514, 0.8009, 0.9418, 0.5874, 0.9418, 0.6789, 0.9598, 0.5874, 0.5803, 0.9776, 0.5803, 0.9838, 0.6707, 0.9776, 0.9659, 0.8801, 0.9659, 0.9716, 0.9719, 0.8801, 0.6767, 0.5874, 0.6767, 0.6789, 0.7671, 0.5874, 0.3153, 0.8557, 0.3213, 0.8557, 0.3153, 0.874, 0.9137, 0.6809, 0.8715, 0.6809, 0.9137, 0.5894, 0.8574, 0.3922, 0.8574, 0.435, 0.8635, 0.3922, 0.3273, 0.8557, 0.3333, 0.8557, 0.3273, 0.874, 0.7731, 0.6849, 0.7731, 0.7277, 0.7912, 0.6849, 0.2912, 0.8557, 0.2972, 0.8557, 0.2912, 0.874, 0.4839, 0.9776, 0.5743, 0.9776, 0.4839, 0.9838, 0.8695, 0.5874, 0.8695, 0.6789, 0.9117, 0.5874, 0.1948, 0.6849, 0.3815, 0.6849, 0.1948, 0.7765, 0.9659, 0.5874, 0.9659, 0.6789, 0.9719, 0.5874, 0.7972, 0.6849, 0.8153, 0.6849, 0.7972, 0.7277, 0.3032, 0.8557, 0.3092, 0.8557, 0.3032, 0.874, 0.6767, 0.8801, 0.7671, 0.8801, 0.6767, 0.9228, 0.3153, 0.8313, 0.3213, 0.8313, 0.3153, 0.8497, 0.9839, 0.1971, 0.9659, 0.1971, 0.9659, 0.2887, 0.8213, 0.9532, 0.8213, 0.9716, 0.9117, 0.9532, 0.9659, 0.3922, 0.9659, 0.4838, 0.9839, 0.3922, 0.002004, 0.9776, 0.09238, 0.9776, 0.002004, 0.9838, 0.6767, 0.002004, 0.6767, 0.1911, 0.7671, 0.002004, 0.5803, 0.5874, 0.5803, 0.6789, 0.6707, 0.5874, 0.8213, 0.3922, 0.8213, 0.435, 0.8273, 0.3922, 0.7249, 0.9532, 0.7249, 0.9716, 0.8153, 0.9532, 0.3273, 0.8313, 0.3333, 0.8313, 0.3273, 0.8497, 0.9659, 0.2947, 0.9659, 0.3862, 0.9839, 0.2947, 0.1948, 0.9776, 0.2851, 0.9776, 0.1948, 0.9838, 0.5763, 0.5834, 0.4859, 0.5834, 0.5763, 0.3943, 0.9378, 0.4858, 0.9197, 0.4858, 0.9378, 0.3943, 0.6767, 0.3862, 0.7671, 0.1971, 0.6767, 0.1971, 0.004008, 0.9492, 0.09438, 0.9492, 0.09438, 0.9308, 0.2912, 0.8313, 0.2912, 0.8497, 0.2972, 0.8313, 0.3414, 0.9736, 0.4317, 0.9736, 0.4317, 0.9552, 0.8635, 0.8801, 0.7731, 0.8801, 0.7731, 0.8984, 0.1908, 0.9308, 0.1004, 0.9492, 0.1908, 0.9492, 0.3835, 0.5894, 0.3835, 0.6809, 0.1968, 0.6809, 0.9197, 0.3882, 0.9378, 0.3882, 0.9378, 0.2967, 0.7691, 0.6869, 0.7691, 0.7785, 0.6787, 0.7785, 0.9418, 0.9532, 0.9478, 0.9532, 0.9418, 0.9594, 0.8695, 0.5814, 0.8695, 0.4898, 0.9117, 0.4898, 0.3815, 0.5874, 0.1948, 0.5874, 0.1948, 0.6789, 0.5743, 0.3922, 0.4839, 0.3922, 0.4839, 0.5814, 0.2912, 0.4838, 0.4779, 0.3922, 0.2912, 0.3922, 0.9117, 0.002004, 0.8695, 0.002004, 0.8695, 0.09355, 0.3394, 0.9532, 0.3394, 0.9716, 0.4297, 0.9532, 0.5763, 0.9004, 0.3896, 0.9004, 0.5763, 0.8821, 0.3896, 0.876, 0.4799, 0.7845, 0.4799, 0.876, 0.8655, 0.9248, 0.8655, 0.9064, 0.7751, 0.9248, 0.9619, 0.7785, 0.9438, 0.7785, 0.9619, 0.6869, 0.8715, 0.876, 0.8896, 0.876, 0.8896, 0.6869, 0.1968, 0.1931, 0.3835, 0.1931, 0.3835, 0.004008, 0.8173, 0.4858, 0.8173, 0.2967, 0.7751, 0.4858, 0.1908, 0.9736, 0.1004, 0.9736, 0.1908, 0.9552, 0.9598, 0.4898, 0.9418, 0.4898, 0.9418, 0.5814, 0.1968, 0.3882, 0.3835, 0.3882, 0.3835, 0.1991, 0.1908, 0.1991, 0.1908, 0.3882, 0.004008, 0.3882, 0.3333, 0.9532, 0.243, 0.9716, 0.243, 0.9532, 0.9779, 0.5874, 0.9779, 0.6789, 0.9839, 0.5874, 0.6245, 0.9308, 0.5341, 0.9492, 0.6245, 0.9492, 0.7751, 0.2907, 0.8173, 0.2907, 0.8173, 0.1016, 0.3414, 0.9492, 0.4317, 0.9492, 0.4317, 0.9308, 0.09839, 0.9716, 0.09839, 0.9532, 0.1888, 0.9532, 0.4779, 0.7825, 0.3875, 0.874, 0.3875, 0.7825, 0.5803, 0.7825, 0.5803, 0.874, 0.6707, 0.7825, 0.9779, 0.6849, 0.9779, 0.7765, 0.9839, 0.6849, 0.8213, 0.9288, 0.8213, 0.9472, 0.9117, 0.9288, 0.8213, 0.7337, 0.8213, 0.7765, 0.8635, 0.7337, 0.9418, 0.09956, 0.9418, 0.1911, 0.9598, 0.09956, 0.1948, 0.8801, 0.2851, 0.8801, 0.1948, 0.9228, 0.8213, 0.09956, 0.9117, 0.09956, 0.8213, 0.1911, 0.8213, 0.2947, 0.8213, 0.3862, 0.9117, 0.2947, 0.8635, 0.5874, 0.8213, 0.5874, 0.8213, 0.6789, 0.1908, 0.5834, 0.1908, 0.3943, 0.004008, 0.5834, 0.6727, 0.7785, 0.5823, 0.7785, 0.6727, 0.6869, 0.8173, 0.4918, 0.8173, 0.6809, 0.7751, 0.6809, 0.6225, 0.9288, 0.5321, 0.9288, 0.5321, 0.9472, 0.3896, 0.1931, 0.5763, 0.1931, 0.5763, 0.004008, 0.9358, 0.3922, 0.9177, 0.4838, 0.9177, 0.3922, 0.1948, 0.1911, 0.1948, 0.002004, 0.3815, 0.002004, 0.3394, 0.9288, 0.4297, 0.9288, 0.3394, 0.9472, 0.7731, 0.4898, 0.8153, 0.4898, 0.7731, 0.6789, 0.1948, 0.1971, 0.3815, 0.1971, 0.1948, 0.3862, 0.3896, 0.3882, 0.5763, 0.3882, 0.5763, 0.1991, 0.1888, 0.3922, 0.002004, 0.3922, 0.002004, 0.5814, 0.1888, 0.1971, 0.002004, 0.1971, 0.002004, 0.3862, 0.1888, 0.9288, 0.09839, 0.9288, 0.09839, 0.9472, 0.8876, 0.6849, 0.8695, 0.6849, 0.8695, 0.874, 0.002004, 0.9472, 0.09238, 0.9288, 0.002004, 0.9288, 0.7731, 0.2887, 0.7731, 0.09956, 0.8153, 0.09956, 0.3153, 0.7825, 0.3153, 0.8009, 0.3333, 0.7825, 0.7731, 0.9228, 0.7731, 0.9044, 0.8635, 0.9044, 0.3875, 0.3862, 0.3875, 0.1971, 0.5743, 0.1971, 0.8153, 0.2947, 0.7731, 0.4838, 0.7731, 0.2947, 0.1948, 0.9898, 0.2851, 0.9898, 0.1948, 0.996, 0.9659, 0.6849, 0.9659, 0.7765, 0.9719, 0.6849, 0.3032, 0.8313, 0.3092, 0.8313, 0.3032, 0.8497, 0.745, 0.876, 0.745, 0.8333, 0.7269, 0.876, 0.751, 0.876, 0.7691, 0.876, 0.7691, 0.8333, 0.7249, 0.874, 0.7249, 0.8313, 0.743, 0.8313, 0.2912, 0.8069, 0.2912, 0.8253, 0.3092, 0.8069, 0.9619, 0.8821, 0.9197, 0.9248, 0.9619, 0.9248, 0.749, 0.8313, 0.7671, 0.8313, 0.749, 0.874, 0.4839, 0.9044, 0.5743, 0.9044, 0.4839, 0.9228, 0.9177, 0.09956, 0.9358, 0.09956, 0.9177, 0.1911, 0.3875, 0.5874, 0.3875, 0.6789, 0.5743, 0.5874, 0.3695, 0.8557, 0.3634, 0.874, 0.3634, 0.8557, 0.6767, 0.8313, 0.6767, 0.874, 0.6948, 0.8313, 0.8695, 0.8801, 0.9117, 0.8801, 0.8695, 0.9228, 0.3815, 0.8557, 0.3755, 0.8557, 0.3755, 0.874, 0.3394, 0.874, 0.3394, 0.8557, 0.3454, 0.8557, 0.8233, 0.5834, 0.8655, 0.4918, 0.8655, 0.5834, 0.9779, 0.7825, 0.9779, 0.874, 0.9839, 0.7825, 0.8333, 0.3922, 0.8333, 0.435, 0.8394, 0.3922, 0.243, 0.9288, 0.243, 0.9472, 0.3333, 0.9288, 0.3514, 0.8557, 0.3574, 0.8557, 0.3514, 0.874, 0.9177, 0.1971, 0.9177, 0.2887, 0.9358, 0.1971, 0.5743, 0.8801, 0.3875, 0.8984, 0.3875, 0.8801, 0.1908, 0.9004, 0.1908, 0.8821, 0.004008, 0.9004, 0.3655, 0.8517, 0.3715, 0.8517, 0.3715, 0.8333, 0.6767, 0.6849, 0.6767, 0.7765, 0.7671, 0.6849, 0.3634, 0.8313, 0.3634, 0.8497, 0.3695, 0.8313, 0.9358, 0.2947, 0.9177, 0.2947, 0.9177, 0.3862, 0.9197, 0.5834, 0.9378, 0.5834, 0.9378, 0.4918, 0.3875, 0.002004, 0.3875, 0.1911, 0.5743, 0.002004, 0.09839, 0.996, 0.1888, 0.9898, 0.09839, 0.9898, 0.9177, 0.5814, 0.9358, 0.4898, 0.9177, 0.4898, 0.1888, 0.8801, 0.002004, 0.8984, 0.002004, 0.8801, 0.8213, 0.4898, 0.8635, 0.4898, 0.8213, 0.5814, 0.5743, 0.6849, 0.3875, 0.7765, 0.3875, 0.6849, 0.9177, 0.5874, 0.9358, 0.5874, 0.9177, 0.6789, 0.8213, 0.1971, 0.8213, 0.2887, 0.9117, 0.1971, 0.002004, 0.9898, 0.09238, 0.9898, 0.002004, 0.996, 0.6767, 0.3922, 0.7671, 0.3922, 0.6767, 0.5814, 0.3755, 0.8313, 0.3815, 0.8313, 0.3755, 0.8497, 0.7249, 0.9288, 0.8153, 0.9288, 0.7249, 0.9472, 0.5803, 0.1971, 0.5803, 0.3862, 0.6707, 0.1971, 0.3394, 0.8313, 0.3454, 0.8313, 0.3394, 0.8497, 0.9177, 0.9654, 0.9177, 0.9716, 0.9237, 0.9654, 0.2912, 0.4898, 0.2912, 0.5814, 0.4779, 0.4898, 0.3514, 0.8313, 0.3574, 0.8313, 0.3514, 0.8497, 0.9418, 0.2947, 0.9418, 0.3862, 0.9598, 0.2947, 0.2912, 0.9228, 0.2912, 0.8801, 0.3815, 0.8801, 0.9779, 0.002004, 0.9779, 0.09355, 0.9839, 0.002004, 0.7008, 0.8069, 0.7068, 0.8069, 0.7008, 0.8253, 0.4357, 0.9532, 0.4357, 0.9716, 0.5261, 0.9532, 0.09839, 0.7825, 0.09839, 0.874, 0.1888, 0.7825, 0.9177, 0.002004, 0.9598, 0.002004, 0.9177, 0.09355, 0.5321, 0.9532, 0.5321, 0.9716, 0.6225, 0.9532, 0.7731, 0.002004, 0.8635, 0.002004, 0.7731, 0.09355, 0.9177, 0.9228, 0.9177, 0.8801, 0.9598, 0.8801, 0.9598, 0.6849, 0.9418, 0.6849, 0.9418, 0.7765, 0.6707, 0.8801, 0.5803, 0.9228, 0.5803, 0.8801, 0.6707, 0.6849, 0.5803, 0.6849, 0.5803, 0.7765, 0.9418, 0.874, 0.9418, 0.7825, 0.9598, 0.7825, 0.7731, 0.7825, 0.8635, 0.7825, 0.7731, 0.874, 0.9859, 0.1016, 0.9859, 0.1931, 0.9799, 0.1931, 0.1908, 0.9796, 0.1908, 0.9858, 0.1004, 0.9858, 0.3835, 0.9796, 0.2932, 0.9858, 0.3835, 0.9858, 0.09839, 0.9776, 0.1888, 0.9776, 0.09839, 0.9838, 0.9659, 0.4898, 0.9659, 0.5814, 0.9719, 0.4898, 0.3815, 0.9776, 0.2912, 0.9776, 0.2912, 0.9838, 0.7008, 0.8313, 0.7008, 0.874, 0.7189, 0.8313, 0.9659, 0.002004, 0.9659, 0.1911, 0.9719, 0.002004, 0.4799, 0.9796, 0.4799, 0.9858, 0.3896, 0.9858, 0.9679, 0.876, 0.9739, 0.876, 0.9739, 0.7845, 0.3875, 0.9776, 0.4779, 0.9776, 0.3875, 0.9838, 0.9659, 0.7825, 0.9659, 0.874, 0.9719, 0.7825, 0.7731, 0.9838, 0.8635, 0.9776, 0.7731, 0.9776, 0.7249, 0.8253, 0.7249, 0.7825, 0.743, 0.7825, 0.9839, 0.09956, 0.9779, 0.1911, 0.9779, 0.09956, 0.3153, 0.8253, 0.3153, 0.8069, 0.3333, 0.8069, 0.7128, 0.8069, 0.7128, 0.8253, 0.7189, 0.8069, 0.8715, 0.9858, 0.9619, 0.9858, 0.9619, 0.9796, 0.8936, 0.435, 0.8936, 0.3922, 0.8996, 0.3922, 0.9117, 0.3922, 0.9056, 0.3922, 0.9056, 0.435, 0.002004, 0.9044, 0.002004, 0.9228, 0.1888, 0.9044, 0.9839, 0.4898, 0.9779, 0.5814, 0.9779, 0.4898, 0.8695, 0.9838, 0.9598, 0.9776, 0.8695, 0.9776, 0.002004, 0.002004, 0.1888, 0.002004, 0.002004, 0.1911, 0.9418, 0.2887, 0.9418, 0.1971, 0.9598, 0.1971, 0.7189, 0.9288, 0.6285, 0.9472, 0.6285, 0.9288, 0.8695, 0.3922, 0.8755, 0.3922, 0.8695, 0.435, 0.1948, 0.9288, 0.1948, 0.9716, 0.237, 0.9288, 0.6827, 0.8069, 0.6767, 0.8069, 0.6767, 0.8253, 0.6847, 0.7845, 0.6847, 0.8029, 0.6787, 0.8029, 0.7149, 0.8029, 0.7209, 0.7845, 0.7209, 0.8029, 0.6968, 0.8029, 0.6968, 0.7845, 0.6908, 0.8029, 0.998, 0.04678, 0.992, 0.04678, 0.998, 0.004008, 0.8956, 0.4858, 0.9016, 0.443, 0.9016, 0.4858, 0.9076, 0.4858, 0.9137, 0.4858, 0.9137, 0.443, 0.8775, 0.443, 0.8715, 0.4858, 0.8775, 0.4858, 0.8896, 0.4858, 0.8835, 0.4858, 0.8896, 0.443, 0.8414, 0.443, 0.8353, 0.4858, 0.8414, 0.4858, 0.8815, 0.3922, 0.8815, 0.435, 0.8876, 0.3922, 0.6888, 0.8069, 0.6948, 0.8069, 0.6888, 0.8253, 0.8534, 0.4858, 0.8534, 0.443, 0.8474, 0.4858, 0.8454, 0.4838, 0.8514, 0.441, 0.8454, 0.441, 0.8594, 0.4858, 0.8655, 0.4858, 0.8655, 0.443, 0.8233, 0.4858, 0.8293, 0.443, 0.8293, 0.4858, 0.7008, 0.8009, 0.7008, 0.7825, 0.7068, 0.7825, 0.9779, 0.8801, 0.9779, 0.9716, 0.9839, 0.8801, 0.8574, 0.441, 0.8635, 0.441, 0.8574, 0.4838, 0.8273, 0.441, 0.8213, 0.4838, 0.8213, 0.441, 0.3875, 0.9044, 0.4779, 0.9044, 0.3875, 0.9228, 0.4839, 0.7825, 0.4839, 0.874, 0.5743, 0.7825, 0.7128, 0.7825, 0.7128, 0.8009, 0.7189, 0.7825, 0.6827, 0.7825, 0.6767, 0.7825, 0.6767, 0.8009, 0.8394, 0.441, 0.8333, 0.4838, 0.8333, 0.441, 0.6948, 0.7825, 0.6888, 0.8009, 0.6888, 0.7825, 0.8936, 0.4838, 0.8996, 0.441, 0.8936, 0.441, 0.9056, 0.441, 0.9117, 0.441, 0.9056, 0.4838, 0.8755, 0.441, 0.8695, 0.4838, 0.8695, 0.441, 0.8876, 0.441, 0.8815, 0.441, 0.8815, 0.4838, 0.996, 0.002004, 0.99, 0.002004, 0.99, 0.04477, 0.9358, 0.9532, 0.9177, 0.9532, 0.9177, 0.9594, 0.5803, 0.3922, 0.5803, 0.5814, 0.6707, 0.3922, 0.6285, 0.9532, 0.7189, 0.9532, 0.6285, 0.9716, 0.749, 0.7825, 0.7671, 0.7825, 0.749, 0.8253])
me_id112_001.materials.append(mat_material_001)
me_id112_001.use_remesh_preserve_volume = False
me_id112_001.use_remesh_preserve_attributes = False
me_id112_001.use_mirror_vertex_groups = False
me_id112_001.update()
me_cube_007 = bpy.data.meshes.new('Cube.007')
me_cube_007.from_pydata([(-1.0, -1.0, -1.0), (-1.0, 1.0, -1.0), (1.0, 1.0, -1.0), (1.0, -1.0, -1.0), (-1.0, -1.0, 1.0), (-1.0, 1.0, 1.0), (1.0, 1.0, 1.0), (1.0, -1.0, 1.0)], [], [(4, 5, 1, 0), (5, 6, 2, 1), (6, 7, 3, 2), (7, 4, 0, 3), (0, 1, 2, 3), (7, 6, 5, 4)])
me_cube_007.use_remesh_preserve_volume = False
me_cube_007.use_remesh_preserve_attributes = False
me_cube_007.use_mirror_vertex_groups = False
me_cube_007.update()
me_cube_006 = bpy.data.meshes.new('Cube.006')
me_cube_006.from_pydata([(-1.0, -1.0, -1.0), (-1.0, 1.0, -1.0), (1.0, 1.0, -1.0), (1.0, -1.0, -1.0), (-1.0, -1.0, 1.0), (-1.0, 1.0, 1.0), (1.0, 1.0, 1.0), (1.0, -1.0, 1.0)], [], [(4, 5, 1, 0), (5, 6, 2, 1), (6, 7, 3, 2), (7, 4, 0, 3), (0, 1, 2, 3), (7, 6, 5, 4)])
me_cube_006.use_remesh_preserve_volume = False
me_cube_006.use_remesh_preserve_attributes = False
me_cube_006.use_mirror_vertex_groups = False
me_cube_006.update()
me_cube_005 = bpy.data.meshes.new('Cube.005')
me_cube_005.from_pydata([(-1.0, -1.0, -1.0), (-1.0, 1.0, -1.0), (1.0, 1.0, -1.0), (1.0, -1.0, -1.0), (-1.0, -1.0, 1.0), (-1.0, 1.0, 1.0), (1.0, 1.0, 1.0), (1.0, -1.0, 1.0)], [], [(4, 5, 1, 0), (5, 6, 2, 1), (6, 7, 3, 2), (7, 4, 0, 3), (0, 1, 2, 3), (7, 6, 5, 4)])
me_cube_005.use_remesh_preserve_volume = False
me_cube_005.use_remesh_preserve_attributes = False
me_cube_005.use_mirror_vertex_groups = False
me_cube_005.update()
me_cube_004 = bpy.data.meshes.new('Cube.004')
me_cube_004.from_pydata([(-1.0, -1.0, -1.0), (-1.0, 1.0, -1.0), (1.0, 1.0, -1.0), (1.0, -1.0, -1.0), (-1.0, -1.0, 1.0), (-1.0, 1.0, 1.0), (1.0, 1.0, 1.0), (1.0, -1.0, 1.0)], [], [(4, 5, 1, 0), (5, 6, 2, 1), (6, 7, 3, 2), (7, 4, 0, 3), (0, 1, 2, 3), (7, 6, 5, 4)])
me_cube_004.use_remesh_preserve_volume = False
me_cube_004.use_remesh_preserve_attributes = False
me_cube_004.use_mirror_vertex_groups = False
me_cube_004.update()
me_cube_001 = bpy.data.meshes.new('Cube.001')
me_cube_001.from_pydata([(-1.0, -1.0, -1.0), (-1.0, 1.0, -1.0), (1.0, 1.0, -1.0), (1.0, -1.0, -1.0), (-1.0, -1.0, 1.0), (-1.0, 1.0, 1.0), (1.0, 1.0, 1.0), (1.0, -1.0, 1.0)], [], [(4, 5, 1, 0), (5, 6, 2, 1), (6, 7, 3, 2), (7, 4, 0, 3), (0, 1, 2, 3), (7, 6, 5, 4)])
me_cube_001.use_remesh_preserve_volume = False
me_cube_001.use_remesh_preserve_attributes = False
me_cube_001.use_mirror_vertex_groups = False
me_cube_001.update()
me_cube_003 = bpy.data.meshes.new('Cube.003')
me_cube_003.from_pydata([(-1.0, -1.0, -1.0), (-1.0, 1.0, -1.0), (1.0, 1.0, -1.0), (1.0, -1.0, -1.0), (-1.0, -1.0, 1.0), (-1.0, 1.0, 1.0), (1.0, 1.0, 1.0), (1.0, -1.0, 1.0)], [], [(4, 5, 1, 0), (5, 6, 2, 1), (6, 7, 3, 2), (7, 4, 0, 3), (0, 1, 2, 3), (7, 6, 5, 4)])
me_cube_003.use_remesh_preserve_volume = False
me_cube_003.use_remesh_preserve_attributes = False
me_cube_003.use_mirror_vertex_groups = False
me_cube_003.update()
me_cube_002 = bpy.data.meshes.new('Cube.002')
me_cube_002.from_pydata([(-1.0, -1.0, -1.0), (-1.0, 1.0, -1.0), (1.0, 1.0, -1.0), (1.0, -1.0, -1.0), (-1.0, -1.0, 1.0), (-1.0, 1.0, 1.0), (1.0, 1.0, 1.0), (1.0, -1.0, 1.0)], [], [(4, 5, 1, 0), (5, 6, 2, 1), (6, 7, 3, 2), (7, 4, 0, 3), (0, 1, 2, 3), (7, 6, 5, 4)])
me_cube_002.use_remesh_preserve_volume = False
me_cube_002.use_remesh_preserve_attributes = False
me_cube_002.use_mirror_vertex_groups = False
me_cube_002.update()

# ---- objects
ob_sketchup_019 = bpy.data.objects.new('SketchUp.019', me_id112_001)
ob_point_003 = bpy.data.objects.new('Point.003', light_point_003)
ob_point_002 = bpy.data.objects.new('Point.002', light_point_002)
ob_point_001 = bpy.data.objects.new('Point.001', light_point_001)
ob_point = bpy.data.objects.new('Point', light_point)
ob_camera = bpy.data.objects.new('Camera', cam_camera)
ob_cube_027 = bpy.data.objects.new('Cube.027', me_cube_007)
ob_cube_026 = bpy.data.objects.new('Cube.026', me_cube_007)
ob_cube_025 = bpy.data.objects.new('Cube.025', me_cube_006)
ob_cube_024 = bpy.data.objects.new('Cube.024', me_cube_006)
ob_cube_023 = bpy.data.objects.new('Cube.023', me_cube_006)
ob_cube_022 = bpy.data.objects.new('Cube.022', me_cube_006)
ob_cube_021 = bpy.data.objects.new('Cube.021', me_cube_005)
ob_cube_020 = bpy.data.objects.new('Cube.020', me_cube_004)
ob_cube_019 = bpy.data.objects.new('Cube.019', me_cube_001)
ob_cube_018 = bpy.data.objects.new('Cube.018', me_cube_001)
ob_cube_017 = bpy.data.objects.new('Cube.017', me_cube_001)
ob_cube_005 = bpy.data.objects.new('Cube.005', me_cube_001)
ob_cube_016 = bpy.data.objects.new('Cube.016', me_cube_001)
ob_cube_015 = bpy.data.objects.new('Cube.015', me_cube_001)
ob_cube_014 = bpy.data.objects.new('Cube.014', me_cube_001)
ob_cube_013 = bpy.data.objects.new('Cube.013', me_cube_001)
ob_cube_012 = bpy.data.objects.new('Cube.012', me_cube_001)
ob_cube_011 = bpy.data.objects.new('Cube.011', me_cube_001)
ob_cube_007 = bpy.data.objects.new('Cube.007', me_cube_001)
ob_cube_003 = bpy.data.objects.new('Cube.003', me_cube_001)
ob_cube_002 = bpy.data.objects.new('Cube.002', me_cube_001)
ob_cube_010 = bpy.data.objects.new('Cube.010', me_cube_003)
ob_cube_009 = bpy.data.objects.new('Cube.009', me_cube_002)
ob_cube_008 = bpy.data.objects.new('Cube.008', me_cube_002)
ob_cube_006 = bpy.data.objects.new('Cube.006', me_cube_002)
ob_cube_004 = bpy.data.objects.new('Cube.004', me_cube_001)
ob_cube_001 = bpy.data.objects.new('Cube.001', me_cube_001)
ob_cube = bpy.data.objects.new('Cube', me_cube_001)

# ---- transforms, parenting, visibility, modifiers, constraints
ob_sketchup_019.location = (0.0, 0.0, 0.0)
ob_sketchup_019.scale = (0.0254, 0.0254, 0.0254)
ob_sketchup_019.lineart.crease_threshold = 0.0
ob_point_003.location = (4.379, -27.98, 4.329)
ob_point_003.lineart.crease_threshold = 0.0
ob_point_002.location = (-29.92, 2.426, 5.088)
ob_point_002.lineart.crease_threshold = 0.0
ob_point_001.location = (2.89, 50.58, 4.918)
ob_point_001.lineart.crease_threshold = 0.0
ob_point.location = (41.65, 19.23, 11.38)
ob_point.lineart.crease_threshold = 0.0
ob_camera.location = (11.28, 0.2547, 5.408)
ob_camera.rotation_euler = (1.519, 0.01082, -0.1055)
ob_camera.lock_rotations_4d = False
ob_camera.empty_display_type = 'ARROWS'
ob_camera.color = (0.0, 0.0, 0.0, 0.0)
ob_camera.display_type = 'WIRE'
ob_camera.lineart.crease_threshold = 0.0
ob_cube_027.location = (-8.466, 9.982, -1.331)
ob_cube_027.scale = (30.0, 100.0, 1.0)
ob_cube_027.lineart.crease_threshold = 0.0
ob_cube_026.location = (-8.466, 9.982, 12.7)
ob_cube_026.scale = (30.0, 100.0, 1.0)
ob_cube_026.lineart.crease_threshold = 0.0
ob_cube_025.location = (5.32, -1.626, 10.01)
ob_cube_025.scale = (1.0, 1.0, 10.0)
ob_cube_025.lineart.crease_threshold = 0.0
ob_cube_024.location = (-3.734, -1.626, 10.01)
ob_cube_024.scale = (1.0, 1.0, 10.0)
ob_cube_024.lineart.crease_threshold = 0.0
ob_cube_023.location = (-3.734, 8.0, 10.01)
ob_cube_023.scale = (1.0, 1.0, 10.0)
ob_cube_023.lineart.crease_threshold = 0.0
ob_cube_022.location = (5.39, 8.0, 10.01)
ob_cube_022.scale = (1.0, 1.0, 10.0)
ob_cube_022.lineart.crease_threshold = 0.0
ob_cube_021.location = (12.72, 16.36, 4.946)
ob_cube_021.scale = (1.0, 1.0, 0.3979)
ob_cube_021.lineart.crease_threshold = 0.0
ob_cube_020.location = (9.903, 16.98, 2.615)
ob_cube_020.rotation_euler = (0.0, 0.7854, 0.0)
ob_cube_020.scale = (0.6006, 0.6006, 3.424)
ob_cube_020.lineart.crease_threshold = 0.0
ob_cube_019.location = (18.12, 28.76, 5.037)
ob_cube_019.scale = (-4.377, 11.04, 4.877)
ob_cube_019.lineart.crease_threshold = 0.0
ob_cube_018.location = (13.92, 25.38, 0.4322)
ob_cube_018.scale = (-4.377, -7.755, 4.877)
ob_cube_018.lineart.crease_threshold = 0.0
ob_cube_017.location = (13.92, 31.96, 4.282)
ob_cube_017.scale = (-4.377, -7.755, 4.877)
ob_cube_017.lineart.crease_threshold = 0.0
ob_cube_005.location = (7.19, 28.76, 5.037)
ob_cube_005.scale = (-4.377, 11.04, 4.877)
ob_cube_005.lineart.crease_threshold = 0.0
ob_cube_016.location = (14.6, -15.57, 5.018)
ob_cube_016.scale = (-1.35, 2.449, 4.877)
ob_cube_016.lineart.crease_threshold = 0.0
ob_cube_015.location = (7.092, -12.19, 5.018)
ob_cube_015.scale = (-2.825, 1.381, 4.877)
ob_cube_015.lineart.crease_threshold = 0.0
ob_cube_014.location = (14.14, -12.19, 5.018)
ob_cube_014.scale = (-2.825, 1.381, 4.877)
ob_cube_014.lineart.crease_threshold = 0.0
ob_cube_013.location = (4.957, -15.97, 5.08)
ob_cube_013.scale = (-3.214, 5.059, 4.877)
ob_cube_013.lineart.crease_threshold = 0.0
ob_cube_012.location = (1.384, -40.46, 5.08)
ob_cube_012.scale = (-7.383, 8.597, 4.877)
ob_cube_012.lineart.crease_threshold = 0.0
ob_cube_011.location = (14.17, -26.14, 5.08)
ob_cube_011.scale = (-7.383, 8.597, 4.877)
ob_cube_011.lineart.crease_threshold = 0.0
ob_cube_007.location = (-41.42, 1.509, 5.037)
ob_cube_007.scale = (-7.383, 11.04, 4.877)
ob_cube_007.lineart.crease_threshold = 0.0
ob_cube_003.location = (-29.49, -13.08, 5.037)
ob_cube_003.scale = (-7.383, 11.04, 4.877)
ob_cube_003.lineart.crease_threshold = 0.0
ob_cube_002.location = (-29.49, 20.32, 5.037)
ob_cube_002.scale = (-7.383, 11.04, 4.877)
ob_cube_002.lineart.crease_threshold = 0.0
ob_cube_010.location = (3.482, 57.72, 5.28)
ob_cube_010.scale = (20.0, 1.0, -5.702)
ob_cube_010.lineart.crease_threshold = 0.0
ob_cube_009.location = (-18.18, 34.37, 5.55)
ob_cube_009.scale = (5.14, 30.47, 5.952)
ob_cube_009.lineart.crease_threshold = 0.0
ob_cube_008.location = (-18.18, -14.47, 5.55)
ob_cube_008.scale = (5.14, 16.6, 5.952)
ob_cube_008.lineart.crease_threshold = 0.0
ob_cube_006.location = (16.58, 16.31, 5.55)
ob_cube_006.scale = (1.0, 40.0, 5.952)
ob_cube_006.lineart.crease_threshold = 0.0
ob_cube_004.location = (-8.08, 28.76, 5.037)
ob_cube_004.scale = (-7.383, 11.04, 4.877)
ob_cube_004.lineart.crease_threshold = 0.0
ob_cube_001.location = (-8.523, -16.13, 5.08)
ob_cube_001.scale = (-7.383, 5.214, 4.877)
ob_cube_001.lineart.crease_threshold = 0.0
ob_cube.location = (-11.7, -26.14, 5.08)
ob_cube.scale = (-7.383, 4.877, 4.877)
ob_cube.lineart.crease_threshold = 0.0

# ---- collection membership
col_collection_1.objects.link(ob_sketchup_019)
col_collection_1.objects.link(ob_point_003)
col_collection_1.objects.link(ob_point_002)
col_collection_1.objects.link(ob_point_001)
col_collection_1.objects.link(ob_point)
col_collection_1.objects.link(ob_camera)
col_collection_2.objects.link(ob_cube_027)
col_collection_2.objects.link(ob_cube_026)
col_collection_2.objects.link(ob_cube_025)
col_collection_2.objects.link(ob_cube_024)
col_collection_2.objects.link(ob_cube_023)
col_collection_2.objects.link(ob_cube_022)
col_collection_2.objects.link(ob_cube_021)
col_collection_2.objects.link(ob_cube_020)
col_collection_2.objects.link(ob_cube_019)
col_collection_2.objects.link(ob_cube_018)
col_collection_2.objects.link(ob_cube_017)
col_collection_2.objects.link(ob_cube_005)
col_collection_2.objects.link(ob_cube_016)
col_collection_2.objects.link(ob_cube_015)
col_collection_2.objects.link(ob_cube_014)
col_collection_2.objects.link(ob_cube_013)
col_collection_2.objects.link(ob_cube_012)
col_collection_2.objects.link(ob_cube_011)
col_collection_2.objects.link(ob_cube_007)
col_collection_2.objects.link(ob_cube_003)
col_collection_2.objects.link(ob_cube_002)
col_collection_2.objects.link(ob_cube_010)
col_collection_2.objects.link(ob_cube_009)
col_collection_2.objects.link(ob_cube_008)
col_collection_2.objects.link(ob_cube_006)
col_collection_2.objects.link(ob_cube_004)
col_collection_2.objects.link(ob_cube_001)
col_collection_2.objects.link(ob_cube)

# ---- scene / render settings (as saved in the file)
scene.camera = ob_camera
scene.frame_start = 1; scene.frame_end = 250; scene.frame_set(1)
scene.render.engine = 'CYCLES'
scene.render.resolution_percentage = 50
scene.render.dither_intensity = 0.0
scene.cycles.use_denoising = False
scene.cycles.samples = 500
scene.cycles.sampling_pattern = 'TABULATED_SOBOL'
scene.cycles.light_sampling_threshold = 0.0
scene.cycles.use_adaptive_sampling = False
scene.cycles.use_light_tree = False
scene.cycles.blur_glossy = 0.0
scene.cycles.pixel_filter_type = 'GAUSSIAN'
scene.cycles.sample_clamp_indirect = 0.0
scene.view_settings.view_transform = 'Standard'
bpy.context.view_layer.update()

